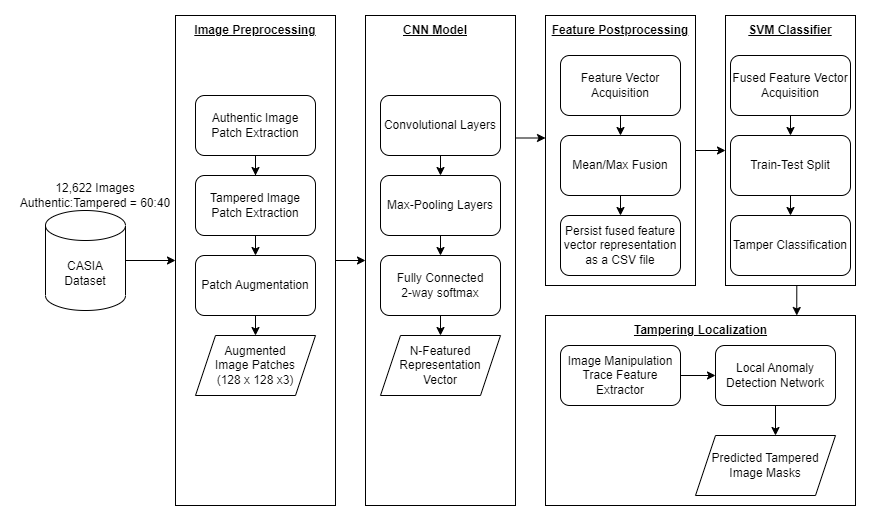

The diagram above was exported from draw.io. Its source (the exported page's mxGraphModel, read from the mxfile embedded in the PNG):
<mxGraphModel dx="1050" dy="581" grid="1" gridSize="10" guides="1" tooltips="1" connect="1" arrows="1" fold="1" page="1" pageScale="1" pageWidth="850" pageHeight="1100" math="0" shadow="0">
  <root>
    <mxCell id="0" />
    <mxCell id="1" parent="0" />
    <mxCell id="8lKMjfEW2vSZHP27NYwA-47" style="edgeStyle=orthogonalEdgeStyle;rounded=0;orthogonalLoop=1;jettySize=auto;html=1;exitX=1;exitY=0.5;exitDx=0;exitDy=0;exitPerimeter=0;" parent="1" source="8lKMjfEW2vSZHP27NYwA-1" target="8lKMjfEW2vSZHP27NYwA-5" edge="1">
      <mxGeometry relative="1" as="geometry" />
    </mxCell>
    <mxCell id="8lKMjfEW2vSZHP27NYwA-1" value="CASIA Dataset" style="shape=cylinder3;whiteSpace=wrap;html=1;boundedLbl=1;backgroundOutline=1;size=15;" parent="1" vertex="1">
      <mxGeometry x="30" y="235" width="80" height="100" as="geometry" />
    </mxCell>
    <mxCell id="8lKMjfEW2vSZHP27NYwA-2" value="12,622 Images&lt;br&gt;Authentic:Tampered = 60:40" style="text;html=1;strokeColor=none;fillColor=none;align=center;verticalAlign=middle;whiteSpace=wrap;rounded=0;" parent="1" vertex="1">
      <mxGeometry y="205" width="160" height="30" as="geometry" />
    </mxCell>
    <mxCell id="8lKMjfEW2vSZHP27NYwA-46" style="edgeStyle=orthogonalEdgeStyle;rounded=0;orthogonalLoop=1;jettySize=auto;html=1;exitX=1;exitY=0.5;exitDx=0;exitDy=0;" parent="1" source="8lKMjfEW2vSZHP27NYwA-5" target="8lKMjfEW2vSZHP27NYwA-13" edge="1">
      <mxGeometry relative="1" as="geometry" />
    </mxCell>
    <mxCell id="8lKMjfEW2vSZHP27NYwA-5" value="" style="rounded=0;whiteSpace=wrap;html=1;" parent="1" vertex="1">
      <mxGeometry x="160" y="40" width="160" height="490" as="geometry" />
    </mxCell>
    <mxCell id="8lKMjfEW2vSZHP27NYwA-6" value="&lt;b&gt;&lt;u&gt;Image Preprocessing&lt;/u&gt;&lt;/b&gt;" style="text;html=1;strokeColor=none;fillColor=none;align=center;verticalAlign=middle;whiteSpace=wrap;rounded=0;" parent="1" vertex="1">
      <mxGeometry x="160" y="40" width="160" height="30" as="geometry" />
    </mxCell>
    <mxCell id="8lKMjfEW2vSZHP27NYwA-9" style="edgeStyle=orthogonalEdgeStyle;rounded=0;orthogonalLoop=1;jettySize=auto;html=1;exitX=0.5;exitY=1;exitDx=0;exitDy=0;" parent="1" source="8lKMjfEW2vSZHP27NYwA-7" target="8lKMjfEW2vSZHP27NYwA-8" edge="1">
      <mxGeometry relative="1" as="geometry" />
    </mxCell>
    <mxCell id="8lKMjfEW2vSZHP27NYwA-7" value="Authentic Image Patch Extraction" style="rounded=1;whiteSpace=wrap;html=1;" parent="1" vertex="1">
      <mxGeometry x="180" y="120" width="120" height="60" as="geometry" />
    </mxCell>
    <mxCell id="8lKMjfEW2vSZHP27NYwA-11" style="edgeStyle=orthogonalEdgeStyle;rounded=0;orthogonalLoop=1;jettySize=auto;html=1;exitX=0.5;exitY=1;exitDx=0;exitDy=0;entryX=0.5;entryY=0;entryDx=0;entryDy=0;" parent="1" source="8lKMjfEW2vSZHP27NYwA-8" target="8lKMjfEW2vSZHP27NYwA-10" edge="1">
      <mxGeometry relative="1" as="geometry" />
    </mxCell>
    <mxCell id="8lKMjfEW2vSZHP27NYwA-8" value="Tampered Image Patch Extraction" style="rounded=1;whiteSpace=wrap;html=1;" parent="1" vertex="1">
      <mxGeometry x="180" y="200" width="120" height="60" as="geometry" />
    </mxCell>
    <mxCell id="8lKMjfEW2vSZHP27NYwA-31" style="edgeStyle=orthogonalEdgeStyle;rounded=0;orthogonalLoop=1;jettySize=auto;html=1;exitX=0.5;exitY=1;exitDx=0;exitDy=0;entryX=0.5;entryY=0;entryDx=0;entryDy=0;" parent="1" source="8lKMjfEW2vSZHP27NYwA-10" target="8lKMjfEW2vSZHP27NYwA-30" edge="1">
      <mxGeometry relative="1" as="geometry" />
    </mxCell>
    <mxCell id="8lKMjfEW2vSZHP27NYwA-10" value="Patch Augmentation" style="rounded=1;whiteSpace=wrap;html=1;" parent="1" vertex="1">
      <mxGeometry x="180" y="280" width="120" height="60" as="geometry" />
    </mxCell>
    <mxCell id="8lKMjfEW2vSZHP27NYwA-67" style="edgeStyle=orthogonalEdgeStyle;rounded=0;orthogonalLoop=1;jettySize=auto;html=1;exitX=1;exitY=0.25;exitDx=0;exitDy=0;entryX=0;entryY=0.456;entryDx=0;entryDy=0;entryPerimeter=0;" parent="1" source="8lKMjfEW2vSZHP27NYwA-13" target="8lKMjfEW2vSZHP27NYwA-21" edge="1">
      <mxGeometry relative="1" as="geometry" />
    </mxCell>
    <mxCell id="8lKMjfEW2vSZHP27NYwA-13" value="" style="rounded=0;whiteSpace=wrap;html=1;" parent="1" vertex="1">
      <mxGeometry x="350" y="40" width="150" height="490" as="geometry" />
    </mxCell>
    <mxCell id="8lKMjfEW2vSZHP27NYwA-14" value="&lt;b&gt;&lt;u&gt;CNN Model&lt;/u&gt;&lt;/b&gt;" style="text;html=1;strokeColor=none;fillColor=none;align=center;verticalAlign=middle;whiteSpace=wrap;rounded=0;" parent="1" vertex="1">
      <mxGeometry x="350" y="40" width="140" height="30" as="geometry" />
    </mxCell>
    <mxCell id="8lKMjfEW2vSZHP27NYwA-18" style="edgeStyle=orthogonalEdgeStyle;rounded=0;orthogonalLoop=1;jettySize=auto;html=1;exitX=0.5;exitY=1;exitDx=0;exitDy=0;entryX=0.5;entryY=0;entryDx=0;entryDy=0;" parent="1" source="8lKMjfEW2vSZHP27NYwA-16" target="8lKMjfEW2vSZHP27NYwA-17" edge="1">
      <mxGeometry relative="1" as="geometry" />
    </mxCell>
    <mxCell id="8lKMjfEW2vSZHP27NYwA-16" value="Convolutional Layers" style="rounded=1;whiteSpace=wrap;html=1;" parent="1" vertex="1">
      <mxGeometry x="365" y="120" width="120" height="60" as="geometry" />
    </mxCell>
    <mxCell id="8lKMjfEW2vSZHP27NYwA-20" style="edgeStyle=orthogonalEdgeStyle;rounded=0;orthogonalLoop=1;jettySize=auto;html=1;exitX=0.5;exitY=1;exitDx=0;exitDy=0;entryX=0.5;entryY=0;entryDx=0;entryDy=0;" parent="1" source="8lKMjfEW2vSZHP27NYwA-17" target="8lKMjfEW2vSZHP27NYwA-19" edge="1">
      <mxGeometry relative="1" as="geometry" />
    </mxCell>
    <mxCell id="8lKMjfEW2vSZHP27NYwA-17" value="Max-Pooling Layers" style="rounded=1;whiteSpace=wrap;html=1;" parent="1" vertex="1">
      <mxGeometry x="365" y="200" width="120" height="60" as="geometry" />
    </mxCell>
    <mxCell id="8lKMjfEW2vSZHP27NYwA-35" style="edgeStyle=orthogonalEdgeStyle;rounded=0;orthogonalLoop=1;jettySize=auto;html=1;exitX=0.5;exitY=1;exitDx=0;exitDy=0;entryX=0.5;entryY=0;entryDx=0;entryDy=0;" parent="1" source="8lKMjfEW2vSZHP27NYwA-19" target="8lKMjfEW2vSZHP27NYwA-34" edge="1">
      <mxGeometry relative="1" as="geometry" />
    </mxCell>
    <mxCell id="8lKMjfEW2vSZHP27NYwA-19" value="Fully Connected &lt;br&gt;2-way softmax" style="rounded=1;whiteSpace=wrap;html=1;" parent="1" vertex="1">
      <mxGeometry x="365" y="280" width="120" height="60" as="geometry" />
    </mxCell>
    <mxCell id="8lKMjfEW2vSZHP27NYwA-53" style="edgeStyle=orthogonalEdgeStyle;rounded=0;orthogonalLoop=1;jettySize=auto;html=1;exitX=1;exitY=0.5;exitDx=0;exitDy=0;entryX=0;entryY=0.5;entryDx=0;entryDy=0;" parent="1" source="8lKMjfEW2vSZHP27NYwA-21" target="8lKMjfEW2vSZHP27NYwA-39" edge="1">
      <mxGeometry relative="1" as="geometry" />
    </mxCell>
    <mxCell id="8lKMjfEW2vSZHP27NYwA-21" value="" style="rounded=0;whiteSpace=wrap;html=1;" parent="1" vertex="1">
      <mxGeometry x="530" y="40" width="150" height="270" as="geometry" />
    </mxCell>
    <mxCell id="8lKMjfEW2vSZHP27NYwA-22" value="&lt;b&gt;&lt;u&gt;Feature Postprocessing&lt;/u&gt;&lt;/b&gt;" style="text;html=1;strokeColor=none;fillColor=none;align=center;verticalAlign=middle;whiteSpace=wrap;rounded=0;" parent="1" vertex="1">
      <mxGeometry x="530" y="40" width="150" height="30" as="geometry" />
    </mxCell>
    <mxCell id="8lKMjfEW2vSZHP27NYwA-23" style="edgeStyle=orthogonalEdgeStyle;rounded=0;orthogonalLoop=1;jettySize=auto;html=1;exitX=0.5;exitY=1;exitDx=0;exitDy=0;entryX=0.5;entryY=0;entryDx=0;entryDy=0;" parent="1" source="8lKMjfEW2vSZHP27NYwA-24" target="8lKMjfEW2vSZHP27NYwA-26" edge="1">
      <mxGeometry relative="1" as="geometry" />
    </mxCell>
    <mxCell id="8lKMjfEW2vSZHP27NYwA-24" value="Feature Vector Acquisition" style="rounded=1;whiteSpace=wrap;html=1;" parent="1" vertex="1">
      <mxGeometry x="545" y="80" width="120" height="60" as="geometry" />
    </mxCell>
    <mxCell id="8lKMjfEW2vSZHP27NYwA-25" style="edgeStyle=orthogonalEdgeStyle;rounded=0;orthogonalLoop=1;jettySize=auto;html=1;exitX=0.5;exitY=1;exitDx=0;exitDy=0;entryX=0.5;entryY=0;entryDx=0;entryDy=0;" parent="1" source="8lKMjfEW2vSZHP27NYwA-26" target="8lKMjfEW2vSZHP27NYwA-27" edge="1">
      <mxGeometry relative="1" as="geometry" />
    </mxCell>
    <mxCell id="8lKMjfEW2vSZHP27NYwA-26" value="Mean/Max Fusion" style="rounded=1;whiteSpace=wrap;html=1;" parent="1" vertex="1">
      <mxGeometry x="545" y="160" width="120" height="60" as="geometry" />
    </mxCell>
    <mxCell id="8lKMjfEW2vSZHP27NYwA-27" value="Persist fused feature vector representation as a CSV file" style="rounded=1;whiteSpace=wrap;html=1;" parent="1" vertex="1">
      <mxGeometry x="545" y="240" width="120" height="60" as="geometry" />
    </mxCell>
    <mxCell id="8lKMjfEW2vSZHP27NYwA-30" value="" style="shape=parallelogram;perimeter=parallelogramPerimeter;whiteSpace=wrap;html=1;fixedSize=1;" parent="1" vertex="1">
      <mxGeometry x="180" y="360" width="120" height="60" as="geometry" />
    </mxCell>
    <mxCell id="8lKMjfEW2vSZHP27NYwA-33" value="Augmented Image Patches (128 x 128 x3)" style="text;html=1;strokeColor=none;fillColor=none;align=center;verticalAlign=middle;whiteSpace=wrap;rounded=0;" parent="1" vertex="1">
      <mxGeometry x="190" y="370" width="100" height="40" as="geometry" />
    </mxCell>
    <mxCell id="8lKMjfEW2vSZHP27NYwA-34" value="N-Featured Representation Vector" style="shape=parallelogram;perimeter=parallelogramPerimeter;whiteSpace=wrap;html=1;fixedSize=1;" parent="1" vertex="1">
      <mxGeometry x="365" y="360" width="120" height="60" as="geometry" />
    </mxCell>
    <mxCell id="8lKMjfEW2vSZHP27NYwA-58" style="edgeStyle=orthogonalEdgeStyle;rounded=0;orthogonalLoop=1;jettySize=auto;html=1;exitX=0.5;exitY=1;exitDx=0;exitDy=0;entryX=1;entryY=0;entryDx=0;entryDy=0;" parent="1" source="8lKMjfEW2vSZHP27NYwA-39" target="8lKMjfEW2vSZHP27NYwA-55" edge="1">
      <mxGeometry relative="1" as="geometry" />
    </mxCell>
    <mxCell id="8lKMjfEW2vSZHP27NYwA-39" value="" style="rounded=0;whiteSpace=wrap;html=1;" parent="1" vertex="1">
      <mxGeometry x="710" y="40" width="130" height="270" as="geometry" />
    </mxCell>
    <mxCell id="8lKMjfEW2vSZHP27NYwA-41" value="&lt;b&gt;&lt;u&gt;SVM Classifier&lt;/u&gt;&lt;/b&gt;" style="text;html=1;strokeColor=none;fillColor=none;align=center;verticalAlign=middle;whiteSpace=wrap;rounded=0;" parent="1" vertex="1">
      <mxGeometry x="710" y="40" width="130" height="30" as="geometry" />
    </mxCell>
    <mxCell id="8lKMjfEW2vSZHP27NYwA-68" style="edgeStyle=orthogonalEdgeStyle;rounded=0;orthogonalLoop=1;jettySize=auto;html=1;exitX=0.5;exitY=1;exitDx=0;exitDy=0;entryX=0.5;entryY=0;entryDx=0;entryDy=0;" parent="1" source="8lKMjfEW2vSZHP27NYwA-42" target="8lKMjfEW2vSZHP27NYwA-43" edge="1">
      <mxGeometry relative="1" as="geometry" />
    </mxCell>
    <mxCell id="8lKMjfEW2vSZHP27NYwA-42" value="Fused Feature Vector Acquisition" style="rounded=1;whiteSpace=wrap;html=1;" parent="1" vertex="1">
      <mxGeometry x="715" y="80" width="120" height="60" as="geometry" />
    </mxCell>
    <mxCell id="8lKMjfEW2vSZHP27NYwA-70" style="edgeStyle=orthogonalEdgeStyle;rounded=0;orthogonalLoop=1;jettySize=auto;html=1;exitX=0.5;exitY=1;exitDx=0;exitDy=0;entryX=0.5;entryY=0;entryDx=0;entryDy=0;" parent="1" source="8lKMjfEW2vSZHP27NYwA-43" target="8lKMjfEW2vSZHP27NYwA-44" edge="1">
      <mxGeometry relative="1" as="geometry" />
    </mxCell>
    <mxCell id="8lKMjfEW2vSZHP27NYwA-43" value="Train-Test Split" style="rounded=1;whiteSpace=wrap;html=1;" parent="1" vertex="1">
      <mxGeometry x="715" y="160" width="120" height="60" as="geometry" />
    </mxCell>
    <mxCell id="8lKMjfEW2vSZHP27NYwA-44" value="Tamper Classification" style="rounded=1;whiteSpace=wrap;html=1;" parent="1" vertex="1">
      <mxGeometry x="715" y="240" width="120" height="60" as="geometry" />
    </mxCell>
    <mxCell id="8lKMjfEW2vSZHP27NYwA-54" value="" style="rounded=0;whiteSpace=wrap;html=1;" parent="1" vertex="1">
      <mxGeometry x="530" y="340" width="310" height="190" as="geometry" />
    </mxCell>
    <mxCell id="8lKMjfEW2vSZHP27NYwA-55" value="&lt;b&gt;&lt;u&gt;Tampering Localization&lt;/u&gt;&lt;/b&gt;" style="text;html=1;strokeColor=none;fillColor=none;align=center;verticalAlign=middle;whiteSpace=wrap;rounded=0;" parent="1" vertex="1">
      <mxGeometry x="588.75" y="340" width="192.5" height="30" as="geometry" />
    </mxCell>
    <mxCell id="8lKMjfEW2vSZHP27NYwA-61" style="edgeStyle=orthogonalEdgeStyle;rounded=0;orthogonalLoop=1;jettySize=auto;html=1;exitX=1;exitY=0.5;exitDx=0;exitDy=0;entryX=0;entryY=0.5;entryDx=0;entryDy=0;" parent="1" source="8lKMjfEW2vSZHP27NYwA-59" target="8lKMjfEW2vSZHP27NYwA-60" edge="1">
      <mxGeometry relative="1" as="geometry" />
    </mxCell>
    <mxCell id="8lKMjfEW2vSZHP27NYwA-59" value="Image Manipulation Trace Feature Extractor" style="rounded=1;whiteSpace=wrap;html=1;" parent="1" vertex="1">
      <mxGeometry x="545" y="370" width="120" height="60" as="geometry" />
    </mxCell>
    <mxCell id="8lKMjfEW2vSZHP27NYwA-63" style="edgeStyle=orthogonalEdgeStyle;rounded=0;orthogonalLoop=1;jettySize=auto;html=1;exitX=0.5;exitY=1;exitDx=0;exitDy=0;entryX=0.5;entryY=0;entryDx=0;entryDy=0;" parent="1" source="8lKMjfEW2vSZHP27NYwA-60" edge="1">
      <mxGeometry relative="1" as="geometry">
        <mxPoint x="760" y="460" as="targetPoint" />
      </mxGeometry>
    </mxCell>
    <mxCell id="8lKMjfEW2vSZHP27NYwA-60" value="Local Anomaly Detection Network" style="rounded=1;whiteSpace=wrap;html=1;" parent="1" vertex="1">
      <mxGeometry x="700" y="370" width="120" height="60" as="geometry" />
    </mxCell>
    <mxCell id="8lKMjfEW2vSZHP27NYwA-64" value="Predicted Tampered Image Masks" style="shape=parallelogram;perimeter=parallelogramPerimeter;whiteSpace=wrap;html=1;fixedSize=1;" parent="1" vertex="1">
      <mxGeometry x="680" y="460" width="140" height="60" as="geometry" />
    </mxCell>
  </root>
</mxGraphModel>